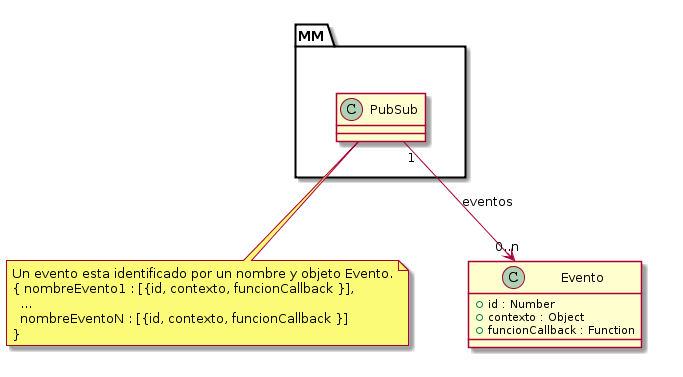

The diagram above was rendered by PlantUML. Its source (embedded in the PNG):
@startuml
MM.PubSub "1" --> "0..n" Evento : eventos

class Evento {
  +id : Number
  +contexto : Object
  +funcionCallback : Function
}

note right of MM.PubSub  
  Un evento esta identificado por un nombre y objeto Evento.
  { nombreEvento1 : [{id, contexto, funcionCallback }],
    ...
    nombreEventoN : [{id, contexto, funcionCallback }]
  } 
end note

@enduml